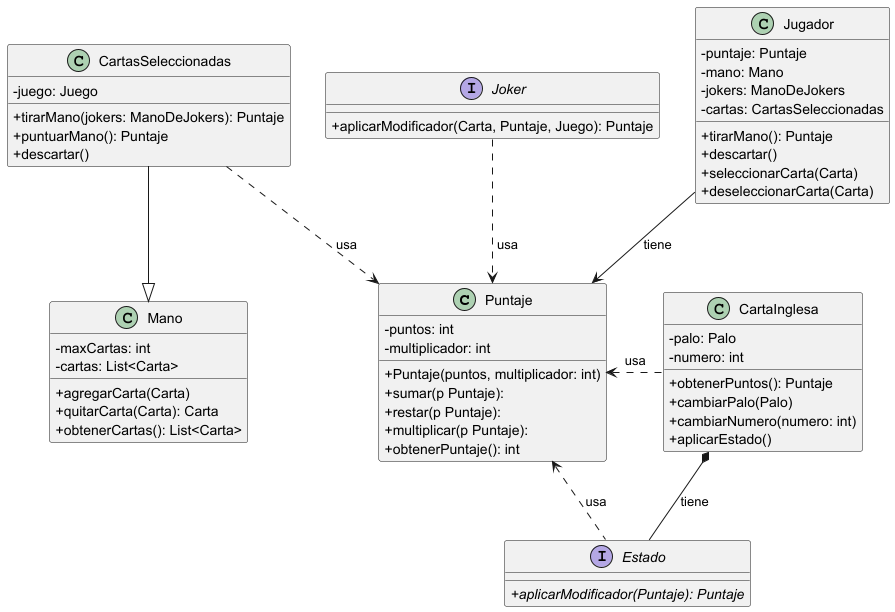

The diagram above was rendered by PlantUML. Its source (embedded in the PNG):
@startuml
skinparam classAttributeIconSize 0
class Puntaje {
-puntos: int
-multiplicador: int
+Puntaje(puntos, multiplicador: int)
+sumar(p Puntaje):
+restar(p Puntaje):
+multiplicar(p Puntaje):
+obtenerPuntaje(): int
}

class CartaInglesa {
-palo: Palo
-numero: int
+obtenerPuntos(): Puntaje
+cambiarPalo(Palo)
+cambiarNumero(numero: int)
+aplicarEstado()
}

interface Estado {
+{abstract}aplicarModificador(Puntaje): Puntaje
}

CartaInglesa *-- Estado :tiene

class Mano {
-maxCartas: int
-cartas: List<Carta>
+agregarCarta(Carta)
+quitarCarta(Carta): Carta
+obtenerCartas(): List<Carta>
}

class CartasSeleccionadas {
-juego: Juego
+tirarMano(jokers: ManoDeJokers): Puntaje
+puntuarMano(): Puntaje
+descartar()
}

interface Joker {
+aplicarModificador(Carta, Puntaje, Juego): Puntaje
}

CartasSeleccionadas --|> Mano

class Jugador {
-puntaje: Puntaje
-mano: Mano
-jokers: ManoDeJokers
-cartas: CartasSeleccionadas
+tirarMano(): Puntaje
+descartar()
+seleccionarCarta(Carta)
+deseleccionarCarta(Carta)
}

Jugador --> Puntaje: "tiene"
CartasSeleccionadas ..> Puntaje: " usa"
Joker ..> Puntaje: " usa"
Estado .up.> Puntaje: "usa"
CartaInglesa .left.> Puntaje: "usa"

@enduml